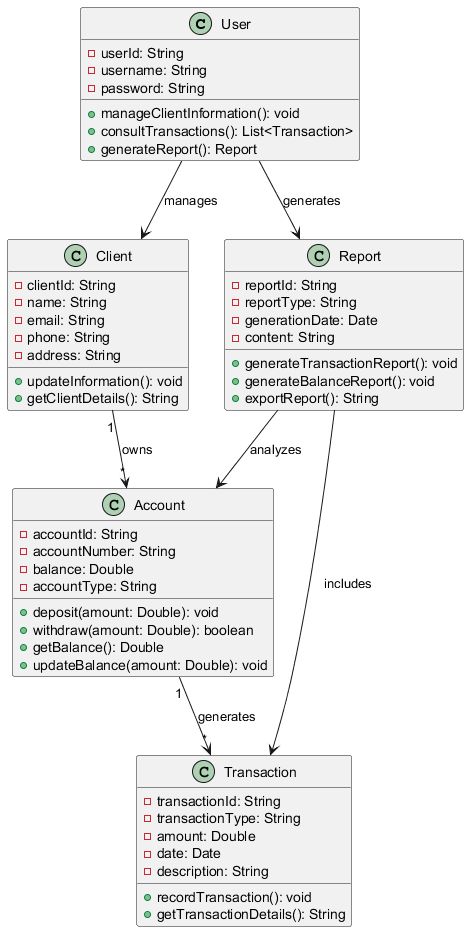

The diagram above was rendered by PlantUML. Its source (embedded in the PNG):
@startuml
class User {
    - userId: String
    - username: String
    - password: String
    + manageClientInformation(): void
    + consultTransactions(): List<Transaction>
    + generateReport(): Report
}

class Client {
    - clientId: String
    - name: String
    - email: String
    - phone: String
    - address: String
    + updateInformation(): void
    + getClientDetails(): String
}

class Account {
    - accountId: String
    - accountNumber: String
    - balance: Double
    - accountType: String
    + deposit(amount: Double): void
    + withdraw(amount: Double): boolean
    + getBalance(): Double
    + updateBalance(amount: Double): void
}

class Transaction {
    - transactionId: String
    - transactionType: String
    - amount: Double
    - date: Date
    - description: String
    + recordTransaction(): void
    + getTransactionDetails(): String
}

class Report {
    - reportId: String
    - reportType: String
    - generationDate: Date
    - content: String
    + generateTransactionReport(): void
    + generateBalanceReport(): void
    + exportReport(): String
}

User --> Client : manages
Client "1" --> "*" Account : owns
Account "1" --> "*" Transaction : generates
User --> Report : generates
Report --> Transaction : includes
Report --> Account : analyzes
@enduml